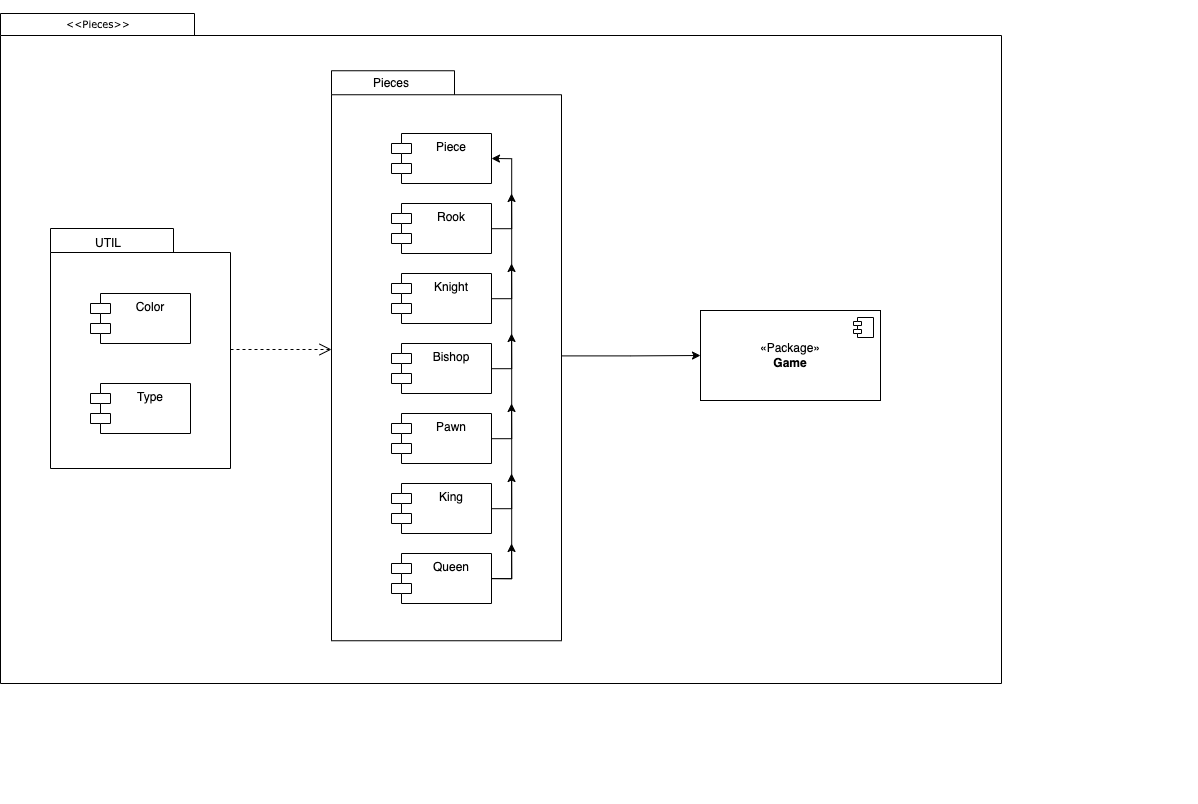

The diagram above was exported from draw.io. Its source (the exported page's mxGraphModel, read from the mxfile embedded in the PNG):
<mxGraphModel dx="3176" dy="2508" grid="1" gridSize="10" guides="1" tooltips="1" connect="1" arrows="1" fold="1" page="1" pageScale="1" pageWidth="827" pageHeight="1169" background="none" math="0" shadow="0">
  <root>
    <mxCell id="0" />
    <mxCell id="1" parent="0" />
    <mxCell id="6e0c8c40b5770093-30" value="" style="group" parent="1" vertex="1" connectable="0">
      <mxGeometry x="851" y="227.25" width="1075.5" height="802.75" as="geometry" />
    </mxCell>
    <mxCell id="6e0c8c40b5770093-24" value="" style="group" parent="6e0c8c40b5770093-30" vertex="1" connectable="0">
      <mxGeometry width="1075.5" height="802.75" as="geometry" />
    </mxCell>
    <mxCell id="6e0c8c40b5770093-72" value="" style="shape=folder;fontStyle=1;spacingTop=10;tabWidth=194;tabHeight=22;tabPosition=left;html=1;rounded=0;shadow=0;comic=0;labelBackgroundColor=none;strokeWidth=1;fillColor=none;fontFamily=Verdana;fontSize=10;align=center;" parent="6e0c8c40b5770093-24" vertex="1">
      <mxGeometry x="-121" y="12.75" width="1001" height="670" as="geometry" />
    </mxCell>
    <mxCell id="dsRwcq5QIYSjjUdaom5q-31" style="edgeStyle=orthogonalEdgeStyle;rounded=0;orthogonalLoop=1;jettySize=auto;html=1;entryX=0;entryY=0.5;entryDx=0;entryDy=0;" edge="1" parent="6e0c8c40b5770093-24" source="6e0c8c40b5770093-25" target="dsRwcq5QIYSjjUdaom5q-29">
      <mxGeometry relative="1" as="geometry" />
    </mxCell>
    <mxCell id="6e0c8c40b5770093-25" value="" style="shape=folder;fontStyle=1;spacingTop=10;tabWidth=123;tabHeight=24;tabPosition=left;html=1;rounded=0;shadow=0;comic=0;labelBackgroundColor=none;strokeWidth=1;fontFamily=Verdana;fontSize=10;align=center;" parent="6e0c8c40b5770093-24" vertex="1">
      <mxGeometry x="210" y="70" width="230" height="570" as="geometry" />
    </mxCell>
    <mxCell id="dsRwcq5QIYSjjUdaom5q-3" value="Pieces" style="text;html=1;strokeColor=none;fillColor=none;align=center;verticalAlign=middle;whiteSpace=wrap;rounded=0;" vertex="1" parent="6e0c8c40b5770093-24">
      <mxGeometry x="240" y="68" width="60" height="30" as="geometry" />
    </mxCell>
    <mxCell id="dsRwcq5QIYSjjUdaom5q-4" value="Piece" style="shape=module;align=left;spacingLeft=20;align=center;verticalAlign=top;whiteSpace=wrap;html=1;" vertex="1" parent="6e0c8c40b5770093-24">
      <mxGeometry x="270" y="132.75" width="100" height="50" as="geometry" />
    </mxCell>
    <mxCell id="dsRwcq5QIYSjjUdaom5q-18" style="edgeStyle=orthogonalEdgeStyle;rounded=0;orthogonalLoop=1;jettySize=auto;html=1;" edge="1" parent="6e0c8c40b5770093-24" source="dsRwcq5QIYSjjUdaom5q-5">
      <mxGeometry relative="1" as="geometry">
        <mxPoint x="390" y="192.75" as="targetPoint" />
        <Array as="points">
          <mxPoint x="390" y="228" />
        </Array>
      </mxGeometry>
    </mxCell>
    <mxCell id="dsRwcq5QIYSjjUdaom5q-5" value="Rook" style="shape=module;align=left;spacingLeft=20;align=center;verticalAlign=top;whiteSpace=wrap;html=1;" vertex="1" parent="6e0c8c40b5770093-24">
      <mxGeometry x="270" y="202.75" width="100" height="50" as="geometry" />
    </mxCell>
    <mxCell id="dsRwcq5QIYSjjUdaom5q-19" style="edgeStyle=orthogonalEdgeStyle;rounded=0;orthogonalLoop=1;jettySize=auto;html=1;" edge="1" parent="6e0c8c40b5770093-24" source="dsRwcq5QIYSjjUdaom5q-6">
      <mxGeometry relative="1" as="geometry">
        <mxPoint x="390" y="262.75" as="targetPoint" />
        <Array as="points">
          <mxPoint x="390" y="298" />
        </Array>
      </mxGeometry>
    </mxCell>
    <mxCell id="dsRwcq5QIYSjjUdaom5q-6" value="Knight" style="shape=module;align=left;spacingLeft=20;align=center;verticalAlign=top;whiteSpace=wrap;html=1;" vertex="1" parent="6e0c8c40b5770093-24">
      <mxGeometry x="270" y="272.75" width="100" height="50" as="geometry" />
    </mxCell>
    <mxCell id="dsRwcq5QIYSjjUdaom5q-20" style="edgeStyle=orthogonalEdgeStyle;rounded=0;orthogonalLoop=1;jettySize=auto;html=1;" edge="1" parent="6e0c8c40b5770093-24" source="dsRwcq5QIYSjjUdaom5q-7">
      <mxGeometry relative="1" as="geometry">
        <mxPoint x="390" y="332.75" as="targetPoint" />
        <Array as="points">
          <mxPoint x="390" y="368" />
        </Array>
      </mxGeometry>
    </mxCell>
    <mxCell id="dsRwcq5QIYSjjUdaom5q-7" value="Bishop" style="shape=module;align=left;spacingLeft=20;align=center;verticalAlign=top;whiteSpace=wrap;html=1;" vertex="1" parent="6e0c8c40b5770093-24">
      <mxGeometry x="270" y="342.75" width="100" height="50" as="geometry" />
    </mxCell>
    <mxCell id="dsRwcq5QIYSjjUdaom5q-22" style="edgeStyle=orthogonalEdgeStyle;rounded=0;orthogonalLoop=1;jettySize=auto;html=1;" edge="1" parent="6e0c8c40b5770093-24" source="dsRwcq5QIYSjjUdaom5q-8">
      <mxGeometry relative="1" as="geometry">
        <mxPoint x="390" y="402.75" as="targetPoint" />
        <Array as="points">
          <mxPoint x="390" y="438" />
        </Array>
      </mxGeometry>
    </mxCell>
    <mxCell id="dsRwcq5QIYSjjUdaom5q-8" value="Pawn" style="shape=module;align=left;spacingLeft=20;align=center;verticalAlign=top;whiteSpace=wrap;html=1;" vertex="1" parent="6e0c8c40b5770093-24">
      <mxGeometry x="270" y="412.75" width="100" height="50" as="geometry" />
    </mxCell>
    <mxCell id="dsRwcq5QIYSjjUdaom5q-23" style="edgeStyle=orthogonalEdgeStyle;rounded=0;orthogonalLoop=1;jettySize=auto;html=1;" edge="1" parent="6e0c8c40b5770093-24" source="dsRwcq5QIYSjjUdaom5q-9">
      <mxGeometry relative="1" as="geometry">
        <mxPoint x="390" y="472.75" as="targetPoint" />
        <Array as="points">
          <mxPoint x="390" y="508" />
        </Array>
      </mxGeometry>
    </mxCell>
    <mxCell id="dsRwcq5QIYSjjUdaom5q-9" value="King" style="shape=module;align=left;spacingLeft=20;align=center;verticalAlign=top;whiteSpace=wrap;html=1;" vertex="1" parent="6e0c8c40b5770093-24">
      <mxGeometry x="270" y="482.75" width="100" height="50" as="geometry" />
    </mxCell>
    <mxCell id="dsRwcq5QIYSjjUdaom5q-11" style="edgeStyle=orthogonalEdgeStyle;rounded=0;orthogonalLoop=1;jettySize=auto;html=1;exitX=1;exitY=0.5;exitDx=0;exitDy=0;entryX=1;entryY=0.5;entryDx=0;entryDy=0;" edge="1" parent="6e0c8c40b5770093-24" source="dsRwcq5QIYSjjUdaom5q-10" target="dsRwcq5QIYSjjUdaom5q-4">
      <mxGeometry relative="1" as="geometry" />
    </mxCell>
    <mxCell id="dsRwcq5QIYSjjUdaom5q-24" style="edgeStyle=orthogonalEdgeStyle;rounded=0;orthogonalLoop=1;jettySize=auto;html=1;" edge="1" parent="6e0c8c40b5770093-24" source="dsRwcq5QIYSjjUdaom5q-10">
      <mxGeometry relative="1" as="geometry">
        <mxPoint x="390" y="542.75" as="targetPoint" />
        <Array as="points">
          <mxPoint x="390" y="578" />
        </Array>
      </mxGeometry>
    </mxCell>
    <mxCell id="dsRwcq5QIYSjjUdaom5q-10" value="Queen" style="shape=module;align=left;spacingLeft=20;align=center;verticalAlign=top;whiteSpace=wrap;html=1;" vertex="1" parent="6e0c8c40b5770093-24">
      <mxGeometry x="270" y="552.75" width="100" height="50" as="geometry" />
    </mxCell>
    <mxCell id="dsRwcq5QIYSjjUdaom5q-29" value="«Package»&lt;br&gt;&lt;b&gt;Game&lt;/b&gt;" style="html=1;dropTarget=0;whiteSpace=wrap;" vertex="1" parent="6e0c8c40b5770093-24">
      <mxGeometry x="579" y="309.75" width="180" height="90" as="geometry" />
    </mxCell>
    <mxCell id="dsRwcq5QIYSjjUdaom5q-30" value="" style="shape=module;jettyWidth=8;jettyHeight=4;" vertex="1" parent="dsRwcq5QIYSjjUdaom5q-29">
      <mxGeometry x="1" width="20" height="20" relative="1" as="geometry">
        <mxPoint x="-27" y="7" as="offset" />
      </mxGeometry>
    </mxCell>
    <mxCell id="6e0c8c40b5770093-71" style="edgeStyle=elbowEdgeStyle;rounded=0;html=1;dashed=1;labelBackgroundColor=none;startFill=0;endArrow=open;endFill=0;endSize=10;fontFamily=Verdana;fontSize=10;elbow=vertical;" parent="6e0c8c40b5770093-24" source="6e0c8c40b5770093-33" target="6e0c8c40b5770093-25" edge="1">
      <mxGeometry relative="1" as="geometry" />
    </mxCell>
    <mxCell id="6e0c8c40b5770093-33" value="" style="shape=folder;fontStyle=1;spacingTop=10;tabWidth=123;tabHeight=24;tabPosition=left;html=1;rounded=0;shadow=0;comic=0;labelBackgroundColor=none;strokeColor=#000000;strokeWidth=1;fillColor=#ffffff;fontFamily=Verdana;fontSize=10;fontColor=#000000;align=center;" parent="6e0c8c40b5770093-24" vertex="1">
      <mxGeometry x="-71" y="227.75" width="180" height="240" as="geometry" />
    </mxCell>
    <mxCell id="6e0c8c40b5770093-73" value="&amp;lt;&amp;lt;Pieces&amp;gt;&amp;gt;" style="text;html=1;align=left;verticalAlign=top;spacingTop=-4;fontSize=10;fontFamily=Verdana" parent="6e0c8c40b5770093-24" vertex="1">
      <mxGeometry x="-57" y="14.75" width="130" height="20" as="geometry" />
    </mxCell>
    <mxCell id="dsRwcq5QIYSjjUdaom5q-25" value="UTIL" style="text;html=1;strokeColor=none;fillColor=none;align=center;verticalAlign=middle;whiteSpace=wrap;rounded=0;" vertex="1" parent="6e0c8c40b5770093-24">
      <mxGeometry x="-43.5" y="227.75" width="60" height="30" as="geometry" />
    </mxCell>
    <mxCell id="dsRwcq5QIYSjjUdaom5q-26" value="Color" style="shape=module;align=left;spacingLeft=20;align=center;verticalAlign=top;whiteSpace=wrap;html=1;" vertex="1" parent="6e0c8c40b5770093-24">
      <mxGeometry x="-31" y="292.75" width="100" height="50" as="geometry" />
    </mxCell>
    <mxCell id="dsRwcq5QIYSjjUdaom5q-27" value="Type" style="shape=module;align=left;spacingLeft=20;align=center;verticalAlign=top;whiteSpace=wrap;html=1;" vertex="1" parent="6e0c8c40b5770093-24">
      <mxGeometry x="-31" y="382.75" width="100" height="50" as="geometry" />
    </mxCell>
  </root>
</mxGraphModel>